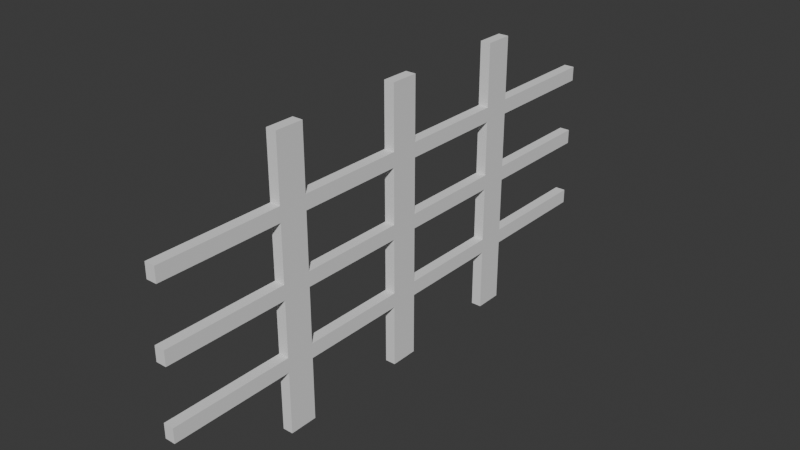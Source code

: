 # Source: IronBarWindow.blend  (saved by Blender 5.1.30; exported with 4.5.12 LTS)
import bpy
from mathutils import Matrix  # noqa: F401  (used for matrix-valued properties, if any)

bpy.ops.wm.read_factory_settings(use_empty=True)
scene = bpy.context.scene
scene.name = 'Scene'

# ---- collections
col_collection = bpy.data.collections.new('Collection'); scene.collection.children.link(col_collection)

# ---- world
world_world = bpy.data.worlds.new('World'); scene.world = world_world
world_world.use_nodes = True; world_world.node_tree.nodes.clear()
_N = world_world.node_tree.nodes; _L = world_world.node_tree.links
n0 = _N.new('ShaderNodeOutputWorld'); n0.name = 'World Output'; n0.location = (200, 100)
n1 = _N.new('ShaderNodeBackground'); n1.name = 'Background'; n1.location = (-200, 100)
n1.inputs[0].default_value = (0.05088, 0.05088, 0.05088, 1.0)
_L.new(n1.outputs[0], n0.inputs[0])
n0.is_active_output = True
world_world.color = (0.05088, 0.05088, 0.05088)
world_world.sun_shadow_jitter_overblur = 0.0

# ---- meshes
me_plane_002 = bpy.data.meshes.new('Plane.002')
me_plane_002.from_pydata([(0.05661, 0.077, 0.0395), (0.05661, -0.077, 0.0395), (0.05661, -0.077, -0.0395), (0.05661, 0.077, -0.0395), (0.05661, -0.8159, -0.3396), (0.05661, -0.8159, 0.3396), (0.05661, -0.6619, 0.3396), (0.05661, -0.6619, 0.4186), (0.05661, -0.8159, 0.4186), (0.05661, -0.077, 0.4186), (0.05661, -0.077, 0.3396), (0.05661, 0.077, 0.3396), (0.05661, 0.077, 0.4186), (0.05661, -0.077, -0.3396), (0.05661, -0.077, -0.4186), (0.05661, 0.077, -0.4186), (0.05661, 0.077, -0.3396), (0.05661, -0.8159, 0.0395), (0.05661, -0.8159, -0.0395), (0.05661, -0.6619, -0.0395), (0.05661, -0.6619, 0.0395), (0.05661, 0.6619, -0.0395), (0.05661, 0.8159, -0.0395), (0.05661, 0.8159, 0.0395), (0.05661, 0.6619, 0.0395), (-5.724e-08, -0.077, -0.7581), (-5.724e-08, 0.077, -0.7581), (2.982e-09, -1.478, 0.0395), (-2.982e-09, -1.478, -0.0395), (5.724e-08, 0.077, 0.7581), (5.724e-08, -0.077, 0.7581), (-2.982e-09, 1.478, -0.0395), (2.982e-09, 1.478, 0.0395), (-2.982e-09, -0.077, -0.0395), (2.982e-09, -0.077, 0.0395), (2.982e-09, 0.077, 0.0395), (-2.982e-09, 0.077, -0.0395), (-5.724e-08, -0.8159, -0.7581), (-5.724e-08, -0.6619, -0.7581), (3.16e-08, -1.478, 0.4186), (2.564e-08, -1.478, 0.3396), (5.724e-08, 0.8159, 0.7581), (5.724e-08, 0.6619, 0.7581), (-3.16e-08, 1.478, -0.4186), (-2.564e-08, 1.478, -0.3396), (-5.724e-08, 0.6619, -0.7581), (-5.724e-08, 0.8159, -0.7581), (-2.564e-08, -1.478, -0.3396), (-3.16e-08, -1.478, -0.4186), (5.724e-08, -0.6619, 0.7581), (5.724e-08, -0.8159, 0.7581), (2.564e-08, 1.478, 0.3396), (3.16e-08, 1.478, 0.4186), (2.982e-09, 0.8159, 0.0395), (-2.982e-09, 0.8159, -0.0395), (-2.982e-09, 0.6619, -0.0395), (2.982e-09, 0.6619, 0.0395), (-2.982e-09, -0.6619, -0.0395), (-2.982e-09, -0.8159, -0.0395), (2.982e-09, -0.8159, 0.0395), (2.982e-09, -0.6619, 0.0395), (-3.16e-08, 0.077, -0.4186), (-3.16e-08, -0.077, -0.4186), (-2.564e-08, -0.077, -0.3396), (-2.564e-08, 0.077, -0.3396), (2.564e-08, 0.077, 0.3396), (2.564e-08, -0.077, 0.3396), (3.16e-08, -0.077, 0.4186), (3.16e-08, 0.077, 0.4186), (3.16e-08, -0.6619, 0.4186), (2.564e-08, -0.6619, 0.3396), (2.564e-08, -0.8159, 0.3396), (3.16e-08, -0.8159, 0.4186), (-2.564e-08, -0.6619, -0.3396), (-3.16e-08, -0.6619, -0.4186), (-3.16e-08, -0.8159, -0.4186), (-2.564e-08, -0.8159, -0.3396), (-2.564e-08, 0.8159, -0.3396), (-3.16e-08, 0.8159, -0.4186), (-3.16e-08, 0.6619, -0.4186), (-2.564e-08, 0.6619, -0.3396), (3.16e-08, 0.8159, 0.4186), (2.564e-08, 0.8159, 0.3396), (2.564e-08, 0.6619, 0.3396), (3.16e-08, 0.6619, 0.4186), (0.05661, -0.6619, -0.3396), (0.05661, -0.6619, -0.4186), (0.05661, -0.8159, -0.4186), (0.05661, 0.6619, -0.3396), (0.05661, 0.8159, -0.3396), (0.05661, 0.8159, -0.4186), (0.05661, 0.6619, -0.4186), (0.05661, 0.6619, 0.4186), (0.05661, 0.8159, 0.4186), (0.05661, 0.8159, 0.3396), (0.05661, 0.6619, 0.3396), (0.05661, 1.478, 0.0395), (0.05661, 1.478, -0.0395), (0.05661, 0.077, -0.7581), (0.05661, -0.077, -0.7581), (0.05661, -1.478, -0.0395), (0.05661, -1.478, 0.0395), (0.05661, -0.077, 0.7581), (0.05661, 0.077, 0.7581), (0.05661, -1.478, 0.3396), (0.05661, -1.478, 0.4186), (0.05661, -0.8159, 0.7581), (0.05661, -0.6619, 0.7581), (0.05661, -1.478, -0.4186), (0.05661, -1.478, -0.3396), (0.05661, -0.6619, -0.7581), (0.05661, -0.8159, -0.7581), (0.05661, 1.478, -0.3396), (0.05661, 1.478, -0.4186), (0.05661, 0.8159, -0.7581), (0.05661, 0.6619, -0.7581), (0.05661, 1.478, 0.4186), (0.05661, 1.478, 0.3396), (0.05661, 0.6619, 0.7581), (0.05661, 0.8159, 0.7581)], [], [(12, 11, 95, 92), (93, 94, 117, 116), (90, 91, 115, 114), (89, 90, 113, 112), (109, 108, 87, 4), (107, 106, 8, 7), (105, 104, 5, 8), (7, 6, 10, 9), (103, 102, 9, 12), (94, 95, 24, 23), (16, 15, 91, 88), (22, 21, 88, 89), (19, 18, 4, 85), (86, 87, 111, 110), (85, 86, 14, 13), (6, 5, 17, 20), (33, 34, 35, 36), (53, 54, 55, 56), (57, 58, 59, 60), (61, 62, 63, 64), (65, 66, 67, 68), (69, 70, 71, 72), (73, 74, 75, 76), (77, 78, 79, 80), (81, 82, 83, 84), (53, 32, 31, 54), (60, 34, 33, 57), (61, 26, 25, 62), (65, 35, 34, 66), (35, 56, 55, 36), (27, 59, 58, 28), (36, 64, 63, 33), (29, 68, 67, 30), (69, 67, 66, 70), (39, 72, 71, 40), (70, 60, 59, 71), (49, 69, 72, 50), (73, 63, 62, 74), (47, 76, 75, 48), (74, 38, 37, 75), (57, 73, 76, 58), (77, 44, 43, 78), (64, 80, 79, 61), (78, 46, 45, 79), (54, 77, 80, 55), (81, 52, 51, 82), (68, 84, 83, 65), (82, 53, 56, 83), (41, 81, 84, 42), (3, 2, 13, 16), (101, 100, 18, 17), (0, 3, 21, 24), (11, 10, 1, 0), (15, 14, 99, 98), (20, 19, 2, 1), (23, 22, 97, 96), (93, 92, 95, 94), (89, 88, 91, 90), (85, 4, 87, 86), (7, 8, 5, 6), (11, 12, 9, 10), (15, 16, 13, 14), (19, 20, 17, 18), (23, 24, 21, 22), (2, 3, 0, 1), (119, 118, 92, 93), (76, 4, 18, 58), (27, 101, 17, 59), (77, 89, 112, 44), (58, 18, 100, 28), (44, 112, 113, 43), (36, 3, 16, 64), (43, 113, 90, 78), (63, 13, 2, 33), (64, 16, 88, 80), (30, 102, 103, 29), (79, 91, 15, 61), (29, 103, 12, 68), (78, 90, 114, 46), (67, 9, 102, 30), (46, 114, 115, 45), (69, 7, 9, 67), (45, 115, 91, 79), (66, 10, 6, 70), (54, 22, 89, 77), (40, 104, 105, 39), (80, 88, 21, 55), (39, 105, 8, 72), (81, 93, 116, 52), (71, 5, 104, 40), (52, 116, 117, 51), (70, 6, 20, 60), (51, 117, 94, 82), (59, 17, 5, 71), (53, 23, 96, 32), (68, 12, 92, 84), (50, 106, 107, 49), (32, 96, 97, 31), (83, 95, 11, 65), (49, 107, 7, 69), (31, 97, 22, 54), (82, 94, 23, 53), (72, 8, 106, 50), (60, 20, 1, 34), (56, 24, 95, 83), (73, 85, 13, 63), (33, 2, 19, 57), (42, 118, 119, 41), (62, 14, 86, 74), (61, 15, 98, 26), (41, 119, 93, 81), (48, 108, 109, 47), (26, 98, 99, 25), (84, 92, 118, 42), (47, 109, 4, 76), (25, 99, 14, 62), (75, 87, 108, 48), (65, 11, 0, 35), (74, 86, 110, 38), (34, 1, 10, 66), (38, 110, 111, 37), (35, 0, 24, 56), (37, 111, 87, 75), (55, 21, 3, 36), (57, 19, 85, 73), (28, 100, 101, 27)])
_uv = me_plane_002.uv_layers.new(name='UVMap')
_uv.uv.foreach_set('vector', [0.2904, 0.3423, 0.2721, 0.3423, 0.2721, 0.2069, 0.2904, 0.2069, 0.2904, 0.1712, 0.2721, 0.1712, 0.2721, 0.01796, 0.2904, 0.01796, 0.09658, 0.1712, 0.09658, 0.2069, 0.01796, 0.2069, 0.01796, 0.1712, 0.1149, 0.1712, 0.09658, 0.1712, 0.09658, 0.01796, 0.1149, 0.01796, 0.1149, 0.7023, 0.09658, 0.7023, 0.09658, 0.549, 0.1149, 0.549, 0.369, 0.5134, 0.369, 0.549, 0.2904, 0.549, 0.2904, 0.5134, 0.2904, 0.7023, 0.2721, 0.7023, 0.2721, 0.549, 0.2904, 0.549, 0.2904, 0.5134, 0.2721, 0.5134, 0.2721, 0.3779, 0.2904, 0.3779, 0.369, 0.3423, 0.369, 0.3779, 0.2904, 0.3779, 0.2904, 0.3423, 0.2721, 0.1712, 0.2721, 0.2069, 0.2026, 0.2069, 0.2026, 0.1712, 0.1149, 0.3423, 0.09658, 0.3423, 0.09658, 0.2069, 0.1149, 0.2069, 0.1843, 0.1712, 0.1843, 0.2069, 0.1149, 0.2069, 0.1149, 0.1712, 0.1843, 0.5134, 0.1843, 0.549, 0.1149, 0.549, 0.1149, 0.5134, 0.09658, 0.5134, 0.09658, 0.549, 0.01796, 0.549, 0.01796, 0.5134, 0.1149, 0.5134, 0.09658, 0.5134, 0.09658, 0.3779, 0.1149, 0.3779, 0.2721, 0.5134, 0.2721, 0.549, 0.2026, 0.549, 0.2026, 0.5134, 0.5713, 0.3423, 0.5896, 0.3423, 0.5896, 0.3779, 0.5713, 0.3779, 0.5896, 0.549, 0.5713, 0.549, 0.5713, 0.5134, 0.5896, 0.5134, 0.5713, 0.2069, 0.5713, 0.1712, 0.5896, 0.1712, 0.5896, 0.2069, 0.4835, 0.3779, 0.4835, 0.3423, 0.5018, 0.3423, 0.5018, 0.3779, 0.6591, 0.3779, 0.6591, 0.3423, 0.6774, 0.3423, 0.6774, 0.3779, 0.6774, 0.2069, 0.6591, 0.2069, 0.6591, 0.1712, 0.6774, 0.1712, 0.5018, 0.2069, 0.4835, 0.2069, 0.4835, 0.1712, 0.5018, 0.1712, 0.5018, 0.549, 0.4835, 0.549, 0.4835, 0.5134, 0.5018, 0.5134, 0.6774, 0.549, 0.6591, 0.549, 0.6591, 0.5134, 0.6774, 0.5134, 0.5896, 0.549, 0.5896, 0.7023, 0.5713, 0.7023, 0.5713, 0.549, 0.5896, 0.2069, 0.5896, 0.3423, 0.5713, 0.3423, 0.5713, 0.2069, 0.4835, 0.3779, 0.4049, 0.3779, 0.4049, 0.3423, 0.4835, 0.3423, 0.6591, 0.3779, 0.5896, 0.3779, 0.5896, 0.3423, 0.6591, 0.3423, 0.5896, 0.3779, 0.5896, 0.5134, 0.5713, 0.5134, 0.5713, 0.3779, 0.5896, 0.01796, 0.5896, 0.1712, 0.5713, 0.1712, 0.5713, 0.01796, 0.5713, 0.3779, 0.5018, 0.3779, 0.5018, 0.3423, 0.5713, 0.3423, 0.756, 0.3779, 0.6774, 0.3779, 0.6774, 0.3423, 0.756, 0.3423, 0.6774, 0.2069, 0.6774, 0.3423, 0.6591, 0.3423, 0.6591, 0.2069, 0.6774, 0.01796, 0.6774, 0.1712, 0.6591, 0.1712, 0.6591, 0.01796, 0.6591, 0.2069, 0.5896, 0.2069, 0.5896, 0.1712, 0.6591, 0.1712, 0.756, 0.2069, 0.6774, 0.2069, 0.6774, 0.1712, 0.756, 0.1712, 0.5018, 0.2069, 0.5018, 0.3423, 0.4835, 0.3423, 0.4835, 0.2069, 0.5018, 0.01796, 0.5018, 0.1712, 0.4835, 0.1712, 0.4835, 0.01796, 0.4835, 0.2069, 0.4049, 0.2069, 0.4049, 0.1712, 0.4835, 0.1712, 0.5713, 0.2069, 0.5018, 0.2069, 0.5018, 0.1712, 0.5713, 0.1712, 0.5018, 0.549, 0.5018, 0.7023, 0.4835, 0.7023, 0.4835, 0.549, 0.5018, 0.3779, 0.5018, 0.5134, 0.4835, 0.5134, 0.4835, 0.3779, 0.4835, 0.549, 0.4049, 0.549, 0.4049, 0.5134, 0.4835, 0.5134, 0.5713, 0.549, 0.5018, 0.549, 0.5018, 0.5134, 0.5713, 0.5134, 0.6774, 0.549, 0.6774, 0.7023, 0.6591, 0.7023, 0.6591, 0.549, 0.6774, 0.3779, 0.6774, 0.5134, 0.6591, 0.5134, 0.6591, 0.3779, 0.6591, 0.549, 0.5896, 0.549, 0.5896, 0.5134, 0.6591, 0.5134, 0.756, 0.549, 0.6774, 0.549, 0.6774, 0.5134, 0.756, 0.5134, 0.1843, 0.3423, 0.1843, 0.3779, 0.1149, 0.3779, 0.1149, 0.3423, 0.2026, 0.7023, 0.1843, 0.7023, 0.1843, 0.549, 0.2026, 0.549, 0.2026, 0.3423, 0.1843, 0.3423, 0.1843, 0.2069, 0.2026, 0.2069, 0.2721, 0.3423, 0.2721, 0.3779, 0.2026, 0.3779, 0.2026, 0.3423, 0.09658, 0.3423, 0.09658, 0.3779, 0.01796, 0.3779, 0.01796, 0.3423, 0.2026, 0.5134, 0.1843, 0.5134, 0.1843, 0.3779, 0.2026, 0.3779, 0.2026, 0.1712, 0.1843, 0.1712, 0.1843, 0.01796, 0.2026, 0.01796, 0.2904, 0.1712, 0.2904, 0.2069, 0.2721, 0.2069, 0.2721, 0.1712, 0.1149, 0.1712, 0.1149, 0.2069, 0.09658, 0.2069, 0.09658, 0.1712, 0.1149, 0.5134, 0.1149, 0.549, 0.09658, 0.549, 0.09658, 0.5134, 0.2904, 0.5134, 0.2904, 0.549, 0.2721, 0.549, 0.2721, 0.5134, 0.2721, 0.3423, 0.2904, 0.3423, 0.2904, 0.3779, 0.2721, 0.3779, 0.09658, 0.3423, 0.1149, 0.3423, 0.1149, 0.3779, 0.09658, 0.3779, 0.1843, 0.5134, 0.2026, 0.5134, 0.2026, 0.549, 0.1843, 0.549, 0.2026, 0.1712, 0.2026, 0.2069, 0.1843, 0.2069, 0.1843, 0.1712, 0.1843, 0.3779, 0.1843, 0.3423, 0.2026, 0.3423, 0.2026, 0.3779, 0.369, 0.1712, 0.369, 0.2069, 0.2904, 0.2069, 0.2904, 0.1712, 0.939, 0.8977, 0.9521, 0.8977, 0.9521, 0.9672, 0.939, 0.9672, 0.805, 0.1712, 0.7919, 0.1712, 0.7919, 0.01796, 0.805, 0.01796, 0.805, 0.3604, 0.7919, 0.3604, 0.7919, 0.2071, 0.805, 0.2071, 0.7919, 0.3963, 0.805, 0.3963, 0.805, 0.5496, 0.7919, 0.5496, 0.7174, 0.9278, 0.7043, 0.9278, 0.7043, 0.9095, 0.7174, 0.9095, 0.2272, 0.979, 0.2141, 0.979, 0.2141, 0.9095, 0.2272, 0.9095, 0.7919, 0.5855, 0.805, 0.5855, 0.805, 0.7387, 0.7919, 0.7387, 0.2631, 0.9095, 0.2762, 0.9095, 0.2762, 0.979, 0.2631, 0.979, 0.3252, 0.8736, 0.3121, 0.8736, 0.3121, 0.7382, 0.3252, 0.7382, 0.4723, 0.9452, 0.4592, 0.9452, 0.4592, 0.9095, 0.4723, 0.9095, 0.3612, 0.7382, 0.3743, 0.7382, 0.3743, 0.8736, 0.3612, 0.8736, 0.9031, 0.3825, 0.89, 0.3825, 0.89, 0.3038, 0.9031, 0.3038, 0.9031, 0.497, 0.89, 0.497, 0.89, 0.4184, 0.9031, 0.4184, 0.89, 0.5329, 0.9031, 0.5329, 0.9031, 0.6115, 0.89, 0.6115, 0.5082, 0.9095, 0.5213, 0.9095, 0.5213, 0.9452, 0.5082, 0.9452, 0.4233, 0.8736, 0.4102, 0.8736, 0.4102, 0.7382, 0.4233, 0.7382, 0.89, 0.6475, 0.9031, 0.6475, 0.9031, 0.7261, 0.89, 0.7261, 0.4592, 0.7382, 0.4723, 0.7382, 0.4723, 0.8736, 0.4592, 0.8736, 0.3252, 0.979, 0.3121, 0.979, 0.3121, 0.9095, 0.3252, 0.9095, 0.01796, 0.9274, 0.03107, 0.9274, 0.03107, 0.9457, 0.01796, 0.9457, 0.3612, 0.9095, 0.3743, 0.9095, 0.3743, 0.979, 0.3612, 0.979, 0.854, 0.1712, 0.8409, 0.1712, 0.8409, 0.01796, 0.854, 0.01796, 0.854, 0.3604, 0.8409, 0.3604, 0.8409, 0.2071, 0.854, 0.2071, 0.8409, 0.3963, 0.854, 0.3963, 0.854, 0.5496, 0.8409, 0.5496, 0.08009, 0.9457, 0.06699, 0.9457, 0.06699, 0.9274, 0.08009, 0.9274, 0.9521, 0.7564, 0.939, 0.7564, 0.939, 0.6869, 0.9521, 0.6869, 0.8409, 0.5855, 0.854, 0.5855, 0.854, 0.7387, 0.8409, 0.7387, 0.89, 0.8765, 0.9031, 0.8765, 0.9031, 0.946, 0.89, 0.946, 0.03107, 0.8914, 0.01796, 0.8914, 0.01796, 0.7382, 0.03107, 0.7382, 0.6194, 0.8736, 0.6063, 0.8736, 0.6063, 0.7382, 0.6194, 0.7382, 0.5704, 0.9452, 0.5573, 0.9452, 0.5573, 0.9095, 0.5704, 0.9095, 0.165, 0.9274, 0.1781, 0.9274, 0.1781, 0.9457, 0.165, 0.9457, 0.6553, 0.7382, 0.6684, 0.7382, 0.6684, 0.8736, 0.6553, 0.8736, 0.9031, 0.8406, 0.89, 0.8406, 0.89, 0.762, 0.9031, 0.762, 0.06699, 0.7382, 0.08009, 0.7382, 0.08009, 0.8914, 0.06699, 0.8914, 0.9521, 0.8618, 0.939, 0.8618, 0.939, 0.7923, 0.9521, 0.7923, 0.939, 0.01796, 0.9521, 0.01796, 0.9521, 0.09658, 0.939, 0.09658, 0.2272, 0.8736, 0.2141, 0.8736, 0.2141, 0.7382, 0.2272, 0.7382, 0.939, 0.4761, 0.9521, 0.4761, 0.9521, 0.5456, 0.939, 0.5456, 0.7174, 0.8736, 0.7043, 0.8736, 0.7043, 0.7382, 0.7174, 0.7382, 0.5082, 0.7382, 0.5213, 0.7382, 0.5213, 0.8736, 0.5082, 0.8736, 0.6194, 0.9452, 0.6063, 0.9452, 0.6063, 0.9095, 0.6194, 0.9095, 0.89, 0.01796, 0.9031, 0.01796, 0.9031, 0.1534, 0.89, 0.1534, 0.805, 0.8533, 0.7919, 0.8533, 0.7919, 0.7746, 0.805, 0.7746, 0.854, 0.8533, 0.8409, 0.8533, 0.8409, 0.7746, 0.854, 0.7746, 0.116, 0.9274, 0.1291, 0.9274, 0.1291, 0.9457, 0.116, 0.9457, 0.4102, 0.9095, 0.4233, 0.9095, 0.4233, 0.9452, 0.4102, 0.9452, 0.939, 0.1325, 0.9521, 0.1325, 0.9521, 0.2111, 0.939, 0.2111, 0.1291, 0.8914, 0.116, 0.8914, 0.116, 0.7382, 0.1291, 0.7382, 0.939, 0.247, 0.9521, 0.247, 0.9521, 0.3257, 0.939, 0.3257, 0.165, 0.7382, 0.1781, 0.7382, 0.1781, 0.8914, 0.165, 0.8914, 0.805, 0.9587, 0.7919, 0.9587, 0.7919, 0.8892, 0.805, 0.8892, 0.9031, 0.2679, 0.89, 0.2679, 0.89, 0.1893, 0.9031, 0.1893, 0.939, 0.5815, 0.9521, 0.5815, 0.9521, 0.651, 0.939, 0.651, 0.6553, 0.9095, 0.6684, 0.9095, 0.6684, 0.9452, 0.6553, 0.9452, 0.5704, 0.8736, 0.5573, 0.8736, 0.5573, 0.7382, 0.5704, 0.7382, 0.939, 0.3616, 0.9521, 0.3616, 0.9521, 0.4402, 0.939, 0.4402, 0.2631, 0.7382, 0.2762, 0.7382, 0.2762, 0.8736, 0.2631, 0.8736, 0.854, 0.9587, 0.8409, 0.9587, 0.8409, 0.8892, 0.854, 0.8892, 0.7043, 0.9637, 0.7174, 0.9637, 0.7174, 0.982, 0.7043, 0.982])
me_plane_002.update()

# ---- objects
ob_window = bpy.data.objects.new('Window', me_plane_002)

# ---- transforms, parenting, visibility, modifiers, constraints
ob_window.location = (0.0, 0.0, 0.0)

# ---- collection membership
col_collection.objects.link(ob_window)

# ---- scene / render settings (as saved in the file)
scene.frame_start = 1; scene.frame_end = 250; scene.frame_set(2)
scene.render.engine = 'BLENDER_EEVEE_NEXT'
scene.render.bake_bias = 0.0
scene.render.bake_samples = 0
scene.cycles.sampling_pattern = 'TABULATED_SOBOL'
scene.eevee.use_volume_custom_range = False
bpy.context.view_layer.update()

# ---- added for rendering (the .blend has no active camera and no usable light): camera, sun
cam_auto = bpy.data.cameras.new('AutoCamera')
cam_auto.lens = 50.0
cam_auto.sensor_width = 36.0
cam_auto.clip_end = 1000.0
ob_auto_camera = bpy.data.objects.new('AutoCamera', cam_auto)
scene.collection.objects.link(ob_auto_camera)
ob_auto_camera.location = (3.10223, -3.68871, 2.45914)
ob_auto_camera.rotation_euler = (1.09748, -7.21219e-08, 0.694738)
scene.camera = ob_auto_camera
light_auto_sun = bpy.data.lights.new('AutoSun', 'SUN')
light_auto_sun.energy = 3.0
light_auto_sun.angle = 0.0523599
ob_auto_sun = bpy.data.objects.new('AutoSun', light_auto_sun)
scene.collection.objects.link(ob_auto_sun)
ob_auto_sun.rotation_euler = (0.872665, 0.174533, 0.523599)
bpy.context.view_layer.update()
